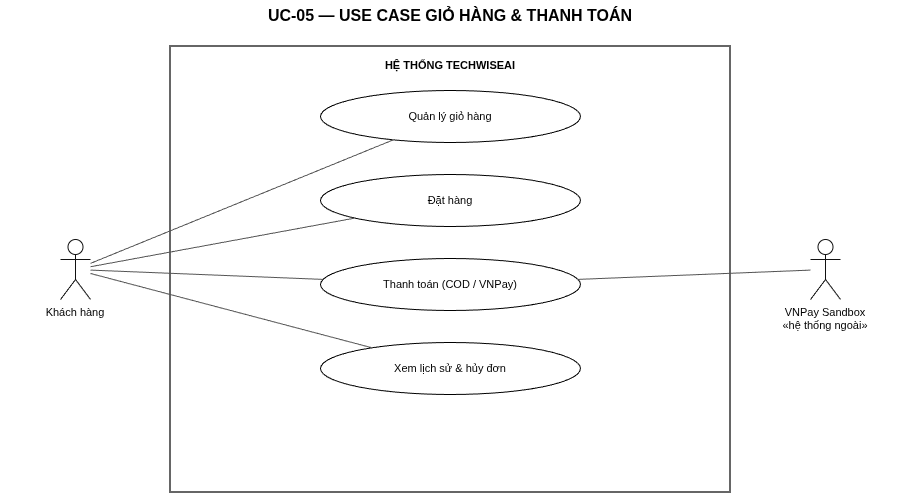

The diagram above was exported from draw.io. Its source (the exported page's mxGraphModel, read from the mxfile embedded in the PNG):
<mxGraphModel dx="1414" dy="751" grid="1" gridSize="10" guides="1" tooltips="1" connect="1" arrows="1" fold="1" page="1" pageScale="1" pageWidth="900" pageHeight="506" math="0" shadow="0">
  <root>
    <mxCell id="0" />
    <mxCell id="1" parent="0" />
    <mxCell id="n2" parent="1" style="fontFamily=Helvetica;html=0;whiteSpace=wrap;text;align=center;verticalAlign=middle;fontSize=16;fontStyle=1;" value="UC-05 — USE CASE GIỎ HÀNG &amp; THANH TOÁN" vertex="1">
      <mxGeometry height="30" width="900" y="10" as="geometry" />
    </mxCell>
    <mxCell id="n3" parent="1" style="fontFamily=Helvetica;html=0;whiteSpace=wrap;rounded=0;fillColor=none;strokeColor=#333333;strokeWidth=1.5;verticalAlign=top;fontSize=11;fontStyle=1;spacingTop=6;" value="HỆ THỐNG TECHWISEAI" vertex="1">
      <mxGeometry height="446" width="560" x="170" y="56" as="geometry" />
    </mxCell>
    <mxCell id="n4" parent="1" style="fontFamily=Helvetica;html=0;whiteSpace=wrap;ellipse;fillColor=#FFFFFF;strokeColor=#000000;fontSize=11;" value="Quản lý giỏ hàng" vertex="1">
      <mxGeometry height="52" width="260" x="320" y="100" as="geometry" />
    </mxCell>
    <mxCell id="n5" parent="1" style="fontFamily=Helvetica;html=0;whiteSpace=wrap;ellipse;fillColor=#FFFFFF;strokeColor=#000000;fontSize=11;" value="Đặt hàng" vertex="1">
      <mxGeometry height="52" width="260" x="320" y="184" as="geometry" />
    </mxCell>
    <mxCell id="n6" parent="1" style="fontFamily=Helvetica;html=0;whiteSpace=wrap;ellipse;fillColor=#FFFFFF;strokeColor=#000000;fontSize=11;" value="Thanh toán (COD / VNPay)" vertex="1">
      <mxGeometry height="52" width="260" x="320" y="268" as="geometry" />
    </mxCell>
    <mxCell id="n7" parent="1" style="fontFamily=Helvetica;html=0;whiteSpace=wrap;ellipse;fillColor=#FFFFFF;strokeColor=#000000;fontSize=11;" value="Xem lịch sử &amp; hủy đơn" vertex="1">
      <mxGeometry height="52" width="260" x="320" y="352" as="geometry" />
    </mxCell>
    <mxCell id="n8" parent="1" style="shape=umlActor;verticalLabelPosition=bottom;verticalAlign=top;html=0;strokeColor=#111111;fillColor=#FFFFFF;fontSize=11;" value="Khách hàng" vertex="1">
      <mxGeometry height="60" width="30" x="60" y="249" as="geometry" />
    </mxCell>
    <mxCell id="n9" edge="1" parent="1" source="n8" style="endArrow=none;html=0;strokeColor=#555555;" target="n4" value="">
      <mxGeometry relative="1" as="geometry" />
    </mxCell>
    <mxCell id="n10" edge="1" parent="1" source="n8" style="endArrow=none;html=0;strokeColor=#555555;" target="n5" value="">
      <mxGeometry relative="1" as="geometry" />
    </mxCell>
    <mxCell id="n11" edge="1" parent="1" source="n8" style="endArrow=none;html=0;strokeColor=#555555;" target="n6" value="">
      <mxGeometry relative="1" as="geometry" />
    </mxCell>
    <mxCell id="n12" edge="1" parent="1" source="n8" style="endArrow=none;html=0;strokeColor=#555555;" target="n7" value="">
      <mxGeometry relative="1" as="geometry" />
    </mxCell>
    <mxCell id="n13" parent="1" style="shape=umlActor;verticalLabelPosition=bottom;verticalAlign=top;html=0;strokeColor=#111111;fillColor=#FFFFFF;fontSize=11;" value="VNPay Sandbox&#10;«hệ thống ngoài»" vertex="1">
      <mxGeometry height="60" width="30" x="810" y="249" as="geometry" />
    </mxCell>
    <mxCell id="n14" edge="1" parent="1" source="n13" style="endArrow=none;html=0;strokeColor=#555555;" target="n6" value="">
      <mxGeometry relative="1" as="geometry" />
    </mxCell>
  </root>
</mxGraphModel>